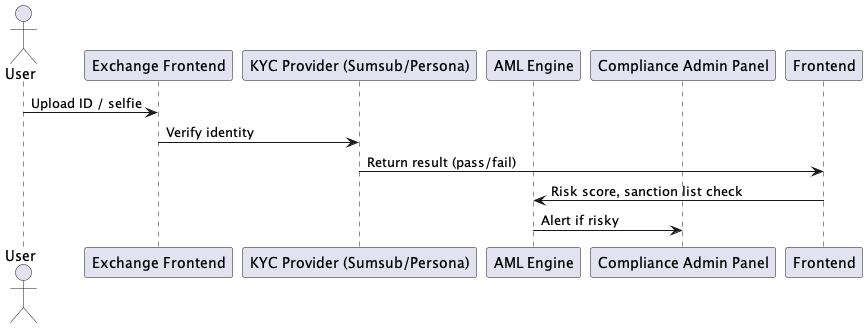

The diagram above was rendered by PlantUML. Its source (embedded in the PNG):
@startuml
actor User
participant "Exchange Frontend" as EF
participant "KYC Provider (Sumsub/Persona)" as KP
participant "AML Engine" as AE
participant "Compliance Admin Panel" as CAP

User -> EF : Upload ID / selfie
EF -> KP : Verify identity
KP -> Frontend : Return result (pass/fail)
Frontend -> AE : Risk score, sanction list check
AE -> CAP : Alert if risky
@enduml